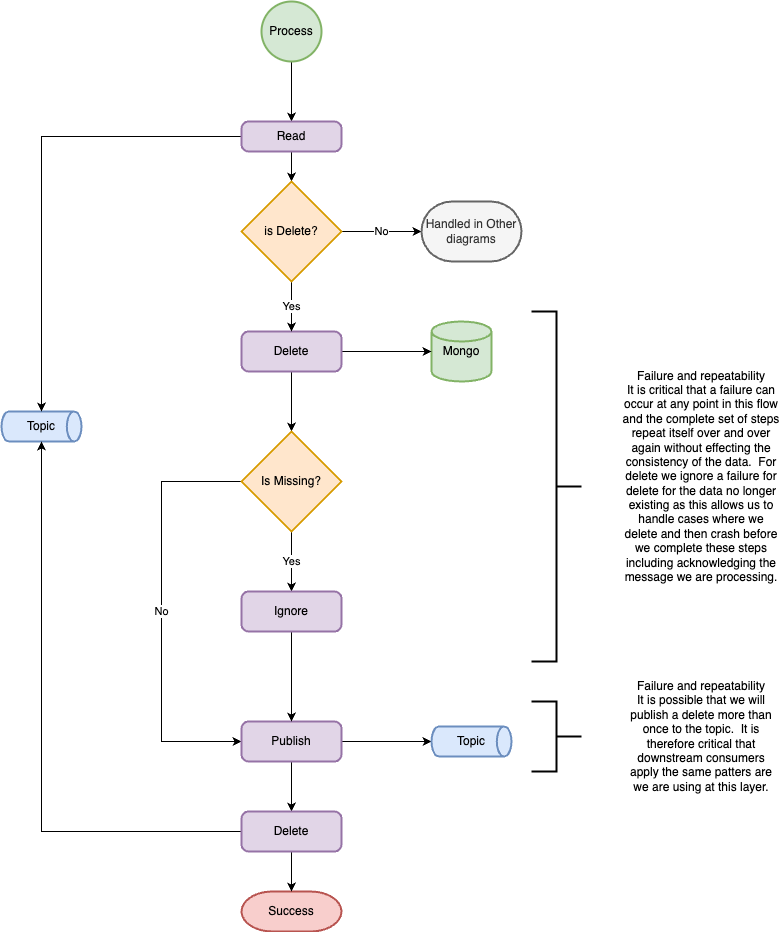

The diagram above was exported from draw.io. Its source (the exported page's mxGraphModel, read from the mxfile embedded in the PNG):
<mxGraphModel dx="1360" dy="1108" grid="1" gridSize="10" guides="1" tooltips="1" connect="1" arrows="1" fold="1" page="1" pageScale="1" pageWidth="850" pageHeight="1100" math="0" shadow="0">
  <root>
    <mxCell id="V7wEeBMXeNmdXV2791ce-0" />
    <mxCell id="V7wEeBMXeNmdXV2791ce-1" parent="V7wEeBMXeNmdXV2791ce-0" />
    <mxCell id="V7wEeBMXeNmdXV2791ce-2" style="edgeStyle=orthogonalEdgeStyle;rounded=0;orthogonalLoop=1;jettySize=auto;html=1;entryX=0.5;entryY=0;entryDx=0;entryDy=0;" edge="1" parent="V7wEeBMXeNmdXV2791ce-1" source="V7wEeBMXeNmdXV2791ce-3" target="V7wEeBMXeNmdXV2791ce-11">
      <mxGeometry relative="1" as="geometry" />
    </mxCell>
    <mxCell id="V7wEeBMXeNmdXV2791ce-3" value="Process" style="strokeWidth=2;html=1;shape=mxgraph.flowchart.start_2;whiteSpace=wrap;fillColor=#d5e8d4;strokeColor=#82b366;" vertex="1" parent="V7wEeBMXeNmdXV2791ce-1">
      <mxGeometry x="300" y="40" width="60" height="60" as="geometry" />
    </mxCell>
    <mxCell id="V7wEeBMXeNmdXV2791ce-4" value="Mongo" style="strokeWidth=2;html=1;shape=mxgraph.flowchart.database;whiteSpace=wrap;fillColor=#d5e8d4;strokeColor=#82b366;" vertex="1" parent="V7wEeBMXeNmdXV2791ce-1">
      <mxGeometry x="470" y="360" width="60" height="60" as="geometry" />
    </mxCell>
    <mxCell id="V7wEeBMXeNmdXV2791ce-5" value="Topic" style="strokeWidth=2;html=1;shape=mxgraph.flowchart.direct_data;whiteSpace=wrap;fillColor=#dae8fc;strokeColor=#6c8ebf;" vertex="1" parent="V7wEeBMXeNmdXV2791ce-1">
      <mxGeometry x="40" y="450" width="80" height="30" as="geometry" />
    </mxCell>
    <mxCell id="V7wEeBMXeNmdXV2791ce-6" style="edgeStyle=orthogonalEdgeStyle;rounded=0;orthogonalLoop=1;jettySize=auto;html=1;entryX=0;entryY=0.5;entryDx=0;entryDy=0;entryPerimeter=0;" edge="1" parent="V7wEeBMXeNmdXV2791ce-1" source="V7wEeBMXeNmdXV2791ce-8" target="V7wEeBMXeNmdXV2791ce-4">
      <mxGeometry relative="1" as="geometry" />
    </mxCell>
    <mxCell id="V7wEeBMXeNmdXV2791ce-7" style="edgeStyle=orthogonalEdgeStyle;rounded=0;orthogonalLoop=1;jettySize=auto;html=1;" edge="1" parent="V7wEeBMXeNmdXV2791ce-1" source="V7wEeBMXeNmdXV2791ce-8" target="V7wEeBMXeNmdXV2791ce-18">
      <mxGeometry relative="1" as="geometry" />
    </mxCell>
    <mxCell id="V7wEeBMXeNmdXV2791ce-8" value="Delete" style="rounded=1;whiteSpace=wrap;html=1;absoluteArcSize=1;arcSize=14;strokeWidth=2;fillColor=#e1d5e7;strokeColor=#9673a6;" vertex="1" parent="V7wEeBMXeNmdXV2791ce-1">
      <mxGeometry x="280" y="370" width="100" height="40" as="geometry" />
    </mxCell>
    <mxCell id="V7wEeBMXeNmdXV2791ce-9" style="edgeStyle=orthogonalEdgeStyle;rounded=0;orthogonalLoop=1;jettySize=auto;html=1;entryX=0.5;entryY=0;entryDx=0;entryDy=0;entryPerimeter=0;" edge="1" parent="V7wEeBMXeNmdXV2791ce-1" source="V7wEeBMXeNmdXV2791ce-11" target="V7wEeBMXeNmdXV2791ce-5">
      <mxGeometry relative="1" as="geometry">
        <Array as="points">
          <mxPoint x="80" y="175" />
        </Array>
      </mxGeometry>
    </mxCell>
    <mxCell id="V7wEeBMXeNmdXV2791ce-10" style="edgeStyle=orthogonalEdgeStyle;rounded=0;orthogonalLoop=1;jettySize=auto;html=1;" edge="1" parent="V7wEeBMXeNmdXV2791ce-1" source="V7wEeBMXeNmdXV2791ce-11" target="V7wEeBMXeNmdXV2791ce-14">
      <mxGeometry relative="1" as="geometry" />
    </mxCell>
    <mxCell id="V7wEeBMXeNmdXV2791ce-11" value="Read" style="rounded=1;whiteSpace=wrap;html=1;absoluteArcSize=1;arcSize=14;strokeWidth=2;fillColor=#e1d5e7;strokeColor=#9673a6;" vertex="1" parent="V7wEeBMXeNmdXV2791ce-1">
      <mxGeometry x="280" y="160" width="100" height="30" as="geometry" />
    </mxCell>
    <mxCell id="V7wEeBMXeNmdXV2791ce-12" value="Yes" style="edgeStyle=orthogonalEdgeStyle;rounded=0;orthogonalLoop=1;jettySize=auto;html=1;" edge="1" parent="V7wEeBMXeNmdXV2791ce-1" source="V7wEeBMXeNmdXV2791ce-14" target="V7wEeBMXeNmdXV2791ce-8">
      <mxGeometry relative="1" as="geometry" />
    </mxCell>
    <mxCell id="V7wEeBMXeNmdXV2791ce-13" value="No" style="edgeStyle=orthogonalEdgeStyle;rounded=0;orthogonalLoop=1;jettySize=auto;html=1;" edge="1" parent="V7wEeBMXeNmdXV2791ce-1" source="V7wEeBMXeNmdXV2791ce-14" target="V7wEeBMXeNmdXV2791ce-15">
      <mxGeometry relative="1" as="geometry" />
    </mxCell>
    <mxCell id="V7wEeBMXeNmdXV2791ce-14" value="is Delete?" style="strokeWidth=2;html=1;shape=mxgraph.flowchart.decision;whiteSpace=wrap;fillColor=#ffe6cc;strokeColor=#d79b00;" vertex="1" parent="V7wEeBMXeNmdXV2791ce-1">
      <mxGeometry x="280" y="220" width="100" height="100" as="geometry" />
    </mxCell>
    <mxCell id="V7wEeBMXeNmdXV2791ce-15" value="Handled in Other diagrams" style="strokeWidth=2;html=1;shape=mxgraph.flowchart.terminator;whiteSpace=wrap;" vertex="1" parent="V7wEeBMXeNmdXV2791ce-1">
      <mxGeometry x="460" y="240" width="100" height="60" as="geometry" />
    </mxCell>
    <mxCell id="V7wEeBMXeNmdXV2791ce-16" value="Yes" style="edgeStyle=orthogonalEdgeStyle;rounded=0;orthogonalLoop=1;jettySize=auto;html=1;entryX=0.5;entryY=0;entryDx=0;entryDy=0;" edge="1" parent="V7wEeBMXeNmdXV2791ce-1" source="V7wEeBMXeNmdXV2791ce-18" target="31K5PHmp0Y5SRBwXXyhu-0">
      <mxGeometry relative="1" as="geometry">
        <mxPoint x="330" y="610" as="targetPoint" />
      </mxGeometry>
    </mxCell>
    <mxCell id="V7wEeBMXeNmdXV2791ce-17" value="No" style="edgeStyle=orthogonalEdgeStyle;rounded=0;orthogonalLoop=1;jettySize=auto;html=1;entryX=0;entryY=0.5;entryDx=0;entryDy=0;" edge="1" parent="V7wEeBMXeNmdXV2791ce-1" source="V7wEeBMXeNmdXV2791ce-18" target="V7wEeBMXeNmdXV2791ce-22">
      <mxGeometry relative="1" as="geometry">
        <Array as="points">
          <mxPoint x="200" y="520" />
          <mxPoint x="200" y="780" />
        </Array>
      </mxGeometry>
    </mxCell>
    <mxCell id="V7wEeBMXeNmdXV2791ce-18" value="Is Missing?" style="strokeWidth=2;html=1;shape=mxgraph.flowchart.decision;whiteSpace=wrap;fillColor=#ffe6cc;strokeColor=#d79b00;" vertex="1" parent="V7wEeBMXeNmdXV2791ce-1">
      <mxGeometry x="280" y="470" width="100" height="100" as="geometry" />
    </mxCell>
    <mxCell id="V7wEeBMXeNmdXV2791ce-19" value="Handled in Other diagrams" style="strokeWidth=2;html=1;shape=mxgraph.flowchart.terminator;whiteSpace=wrap;fillColor=#f5f5f5;fontColor=#333333;strokeColor=#666666;" vertex="1" parent="V7wEeBMXeNmdXV2791ce-1">
      <mxGeometry x="460" y="240" width="100" height="60" as="geometry" />
    </mxCell>
    <mxCell id="V7wEeBMXeNmdXV2791ce-20" style="edgeStyle=orthogonalEdgeStyle;rounded=0;orthogonalLoop=1;jettySize=auto;html=1;entryX=0;entryY=0.5;entryDx=0;entryDy=0;entryPerimeter=0;" edge="1" parent="V7wEeBMXeNmdXV2791ce-1" source="V7wEeBMXeNmdXV2791ce-22" target="V7wEeBMXeNmdXV2791ce-26">
      <mxGeometry relative="1" as="geometry" />
    </mxCell>
    <mxCell id="V7wEeBMXeNmdXV2791ce-21" style="edgeStyle=orthogonalEdgeStyle;rounded=0;orthogonalLoop=1;jettySize=auto;html=1;" edge="1" parent="V7wEeBMXeNmdXV2791ce-1" source="V7wEeBMXeNmdXV2791ce-22" target="V7wEeBMXeNmdXV2791ce-31">
      <mxGeometry relative="1" as="geometry" />
    </mxCell>
    <mxCell id="V7wEeBMXeNmdXV2791ce-22" value="Publish" style="rounded=1;whiteSpace=wrap;html=1;absoluteArcSize=1;arcSize=14;strokeWidth=2;fillColor=#e1d5e7;strokeColor=#9673a6;" vertex="1" parent="V7wEeBMXeNmdXV2791ce-1">
      <mxGeometry x="280" y="760" width="100" height="40" as="geometry" />
    </mxCell>
    <mxCell id="V7wEeBMXeNmdXV2791ce-26" value="Topic" style="strokeWidth=2;html=1;shape=mxgraph.flowchart.direct_data;whiteSpace=wrap;fillColor=#dae8fc;strokeColor=#6c8ebf;" vertex="1" parent="V7wEeBMXeNmdXV2791ce-1">
      <mxGeometry x="470" y="765" width="80" height="30" as="geometry" />
    </mxCell>
    <mxCell id="V7wEeBMXeNmdXV2791ce-28" value="Success" style="strokeWidth=2;html=1;shape=mxgraph.flowchart.terminator;whiteSpace=wrap;fillColor=#f8cecc;strokeColor=#b85450;" vertex="1" parent="V7wEeBMXeNmdXV2791ce-1">
      <mxGeometry x="280" y="930" width="100" height="40" as="geometry" />
    </mxCell>
    <mxCell id="V7wEeBMXeNmdXV2791ce-29" style="edgeStyle=orthogonalEdgeStyle;rounded=0;orthogonalLoop=1;jettySize=auto;html=1;entryX=0.5;entryY=1;entryDx=0;entryDy=0;entryPerimeter=0;" edge="1" parent="V7wEeBMXeNmdXV2791ce-1" source="V7wEeBMXeNmdXV2791ce-31" target="V7wEeBMXeNmdXV2791ce-5">
      <mxGeometry relative="1" as="geometry" />
    </mxCell>
    <mxCell id="V7wEeBMXeNmdXV2791ce-30" style="edgeStyle=orthogonalEdgeStyle;rounded=0;orthogonalLoop=1;jettySize=auto;html=1;" edge="1" parent="V7wEeBMXeNmdXV2791ce-1" source="V7wEeBMXeNmdXV2791ce-31" target="V7wEeBMXeNmdXV2791ce-28">
      <mxGeometry relative="1" as="geometry" />
    </mxCell>
    <mxCell id="V7wEeBMXeNmdXV2791ce-31" value="Delete" style="rounded=1;whiteSpace=wrap;html=1;absoluteArcSize=1;arcSize=14;strokeWidth=2;fillColor=#e1d5e7;strokeColor=#9673a6;" vertex="1" parent="V7wEeBMXeNmdXV2791ce-1">
      <mxGeometry x="280" y="850" width="100" height="40" as="geometry" />
    </mxCell>
    <mxCell id="V7wEeBMXeNmdXV2791ce-32" value="" style="strokeWidth=2;html=1;shape=mxgraph.flowchart.annotation_2;align=left;labelPosition=right;pointerEvents=1;rotation=-180;" vertex="1" parent="V7wEeBMXeNmdXV2791ce-1">
      <mxGeometry x="570" y="350" width="50" height="350" as="geometry" />
    </mxCell>
    <mxCell id="V7wEeBMXeNmdXV2791ce-33" value="Failure and repeatability&lt;br&gt;It is critical that a failure can occur at any point in this flow and the complete set of steps repeat itself over and over again without effecting the consistency of the data.&amp;nbsp; For delete we ignore a failure for delete for the data no longer existing as this allows us to handle cases where we delete and then crash before we complete these steps including acknowledging the message we are processing." style="text;html=1;strokeColor=none;fillColor=none;align=center;verticalAlign=middle;whiteSpace=wrap;rounded=0;" vertex="1" parent="V7wEeBMXeNmdXV2791ce-1">
      <mxGeometry x="660" y="410" width="160" height="210" as="geometry" />
    </mxCell>
    <mxCell id="V7wEeBMXeNmdXV2791ce-34" value="" style="strokeWidth=2;html=1;shape=mxgraph.flowchart.annotation_2;align=left;labelPosition=right;pointerEvents=1;rotation=-180;" vertex="1" parent="V7wEeBMXeNmdXV2791ce-1">
      <mxGeometry x="570" y="740" width="50" height="70" as="geometry" />
    </mxCell>
    <mxCell id="V7wEeBMXeNmdXV2791ce-35" value="Failure and repeatability&lt;br&gt;It is possible that we will publish a delete more than once to the topic.&amp;nbsp; It is therefore critical that downstream consumers apply the same patters are we are using at this layer." style="text;html=1;strokeColor=none;fillColor=none;align=center;verticalAlign=middle;whiteSpace=wrap;rounded=0;" vertex="1" parent="V7wEeBMXeNmdXV2791ce-1">
      <mxGeometry x="660" y="700" width="160" height="150" as="geometry" />
    </mxCell>
    <mxCell id="31K5PHmp0Y5SRBwXXyhu-2" style="edgeStyle=orthogonalEdgeStyle;rounded=0;orthogonalLoop=1;jettySize=auto;html=1;" edge="1" parent="V7wEeBMXeNmdXV2791ce-1" source="31K5PHmp0Y5SRBwXXyhu-0" target="V7wEeBMXeNmdXV2791ce-22">
      <mxGeometry relative="1" as="geometry" />
    </mxCell>
    <mxCell id="31K5PHmp0Y5SRBwXXyhu-0" value="Ignore" style="rounded=1;whiteSpace=wrap;html=1;absoluteArcSize=1;arcSize=14;strokeWidth=2;fillColor=#e1d5e7;strokeColor=#9673a6;" vertex="1" parent="V7wEeBMXeNmdXV2791ce-1">
      <mxGeometry x="280" y="630" width="100" height="40" as="geometry" />
    </mxCell>
  </root>
</mxGraphModel>